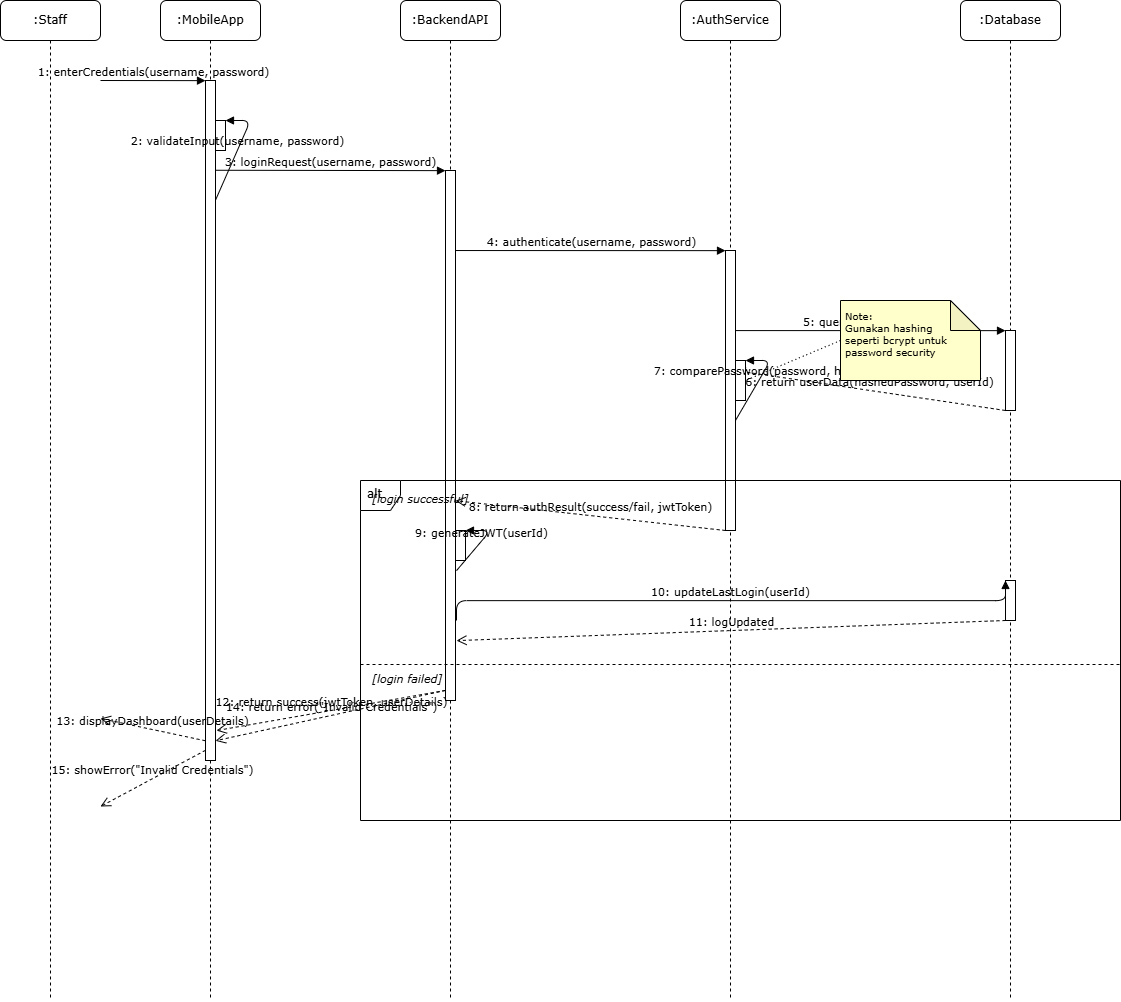

The diagram above was exported from draw.io. Its source (the exported page's mxGraphModel, read from the mxfile embedded in the PNG):
<mxGraphModel dx="1226" dy="747" grid="1" gridSize="10" guides="1" tooltips="1" connect="1" arrows="1" fold="1" page="1" pageScale="1" pageWidth="1400" pageHeight="1200" math="0" shadow="0">
  <root>
    <mxCell id="0" />
    <mxCell id="1" parent="0" />
    <mxCell id="lifeline_staff" value=":Staff" style="shape=umlLifeline;perimeter=lifelinePerimeter;whiteSpace=wrap;html=1;container=1;collapsible=0;recursiveResize=0;outlineConnect=0;rounded=1;shadow=0;comic=0;labelBackgroundColor=none;strokeWidth=1;fontFamily=Verdana;fontSize=12;align=center;" parent="1" vertex="1">
      <mxGeometry x="80" y="80" width="100" height="1000" as="geometry" />
    </mxCell>
    <mxCell id="lifeline_app" value=":MobileApp" style="shape=umlLifeline;perimeter=lifelinePerimeter;whiteSpace=wrap;html=1;container=1;collapsible=0;recursiveResize=0;outlineConnect=0;rounded=1;shadow=0;comic=0;labelBackgroundColor=none;strokeWidth=1;fontFamily=Verdana;fontSize=12;align=center;" parent="1" vertex="1">
      <mxGeometry x="240" y="80" width="100" height="1000" as="geometry" />
    </mxCell>
    <mxCell id="act_app_main" value="" style="html=1;points=[];perimeter=orthogonalPerimeter;fillColor=#ffffff;strokeColor=#000000;" parent="lifeline_app" vertex="1">
      <mxGeometry x="45" y="80" width="10" height="680" as="geometry" />
    </mxCell>
    <mxCell id="lifeline_backend" value=":BackendAPI" style="shape=umlLifeline;perimeter=lifelinePerimeter;whiteSpace=wrap;html=1;container=1;collapsible=0;recursiveResize=0;outlineConnect=0;rounded=1;shadow=0;comic=0;labelBackgroundColor=none;strokeWidth=1;fontFamily=Verdana;fontSize=12;align=center;" parent="1" vertex="1">
      <mxGeometry x="480" y="80" width="100" height="1000" as="geometry" />
    </mxCell>
    <mxCell id="act_backend_main" value="" style="html=1;points=[];perimeter=orthogonalPerimeter;fillColor=#ffffff;strokeColor=#000000;" parent="lifeline_backend" vertex="1">
      <mxGeometry x="45" y="170" width="10" height="530" as="geometry" />
    </mxCell>
    <mxCell id="lifeline_auth" value=":AuthService" style="shape=umlLifeline;perimeter=lifelinePerimeter;whiteSpace=wrap;html=1;container=1;collapsible=0;recursiveResize=0;outlineConnect=0;rounded=1;shadow=0;comic=0;labelBackgroundColor=none;strokeWidth=1;fontFamily=Verdana;fontSize=12;align=center;" parent="1" vertex="1">
      <mxGeometry x="760" y="80" width="100" height="1000" as="geometry" />
    </mxCell>
    <mxCell id="act_auth_main" value="" style="html=1;points=[];perimeter=orthogonalPerimeter;fillColor=#ffffff;strokeColor=#000000;" parent="lifeline_auth" vertex="1">
      <mxGeometry x="45" y="250" width="10" height="280" as="geometry" />
    </mxCell>
    <mxCell id="lifeline_db" value=":Database" style="shape=umlLifeline;perimeter=lifelinePerimeter;whiteSpace=wrap;html=1;container=1;collapsible=0;recursiveResize=0;outlineConnect=0;rounded=1;shadow=0;comic=0;labelBackgroundColor=none;strokeWidth=1;fontFamily=Verdana;fontSize=12;align=center;" parent="1" vertex="1">
      <mxGeometry x="1040" y="80" width="100" height="1000" as="geometry" />
    </mxCell>
    <mxCell id="act_db_main" value="" style="html=1;points=[];perimeter=orthogonalPerimeter;fillColor=#ffffff;strokeColor=#000000;" parent="lifeline_db" vertex="1">
      <mxGeometry x="45" y="330" width="10" height="80" as="geometry" />
    </mxCell>
    <mxCell id="msg1" value="1: enterCredentials(username, password)" style="html=1;verticalAlign=bottom;endArrow=block;entryX=0;entryY=0;labelBackgroundColor=none;fontFamily=Verdana;fontSize=11;edgeStyle=elbowEdgeStyle;elbow=vertical;exitX=1;exitY=0.08;exitDx=0;exitDy=0;exitPerimeter=0;" parent="1" source="lifeline_staff" target="act_app_main" edge="1">
      <mxGeometry x="-0.0023" relative="1" as="geometry">
        <mxPoint x="180" y="160" as="sourcePoint" />
        <mxPoint as="offset" />
      </mxGeometry>
    </mxCell>
    <mxCell id="act_app_validate" value="" style="html=1;points=[];perimeter=orthogonalPerimeter;fillColor=#ffffff;strokeColor=#000000;" parent="1" vertex="1">
      <mxGeometry x="295" y="200" width="10" height="30" as="geometry" />
    </mxCell>
    <mxCell id="msg2" value="2: validateInput(username, password)" style="html=1;verticalAlign=bottom;endArrow=block;curved=0;labelBackgroundColor=none;fontFamily=Verdana;fontSize=11;entryX=1;entryY=0;entryDx=0;entryDy=0;exitX=1;exitY=0.176;exitDx=0;exitDy=0;exitPerimeter=0;" parent="1" source="act_app_main" target="act_app_validate" edge="1">
      <mxGeometry relative="1" as="geometry">
        <mxPoint x="295" y="200" as="sourcePoint" />
        <Array as="points">
          <mxPoint x="330" y="200" />
        </Array>
      </mxGeometry>
    </mxCell>
    <mxCell id="msg2_return" value="" style="html=1;verticalAlign=bottom;endArrow=open;dashed=1;endSize=8;labelBackgroundColor=none;fontFamily=Verdana;fontSize=11;exitX=0;exitY=1;exitDx=0;exitDy=0;" parent="1" source="act_app_validate" edge="1">
      <mxGeometry relative="1" as="geometry">
        <mxPoint x="295" y="230" as="targetPoint" />
      </mxGeometry>
    </mxCell>
    <mxCell id="msg3" value="3: loginRequest(username, password)" style="html=1;verticalAlign=bottom;endArrow=block;entryX=0;entryY=0;labelBackgroundColor=none;fontFamily=Verdana;fontSize=11;edgeStyle=elbowEdgeStyle;elbow=vertical;exitX=1;exitY=0.132;exitDx=0;exitDy=0;exitPerimeter=0;" parent="1" source="act_app_main" target="act_backend_main" edge="1">
      <mxGeometry relative="1" as="geometry">
        <mxPoint x="390" y="250" as="sourcePoint" />
      </mxGeometry>
    </mxCell>
    <mxCell id="msg4" value="4: authenticate(username, password)" style="html=1;verticalAlign=bottom;endArrow=block;entryX=0;entryY=0;labelBackgroundColor=none;fontFamily=Verdana;fontSize=11;edgeStyle=elbowEdgeStyle;elbow=vertical;exitX=1;exitY=0.151;exitDx=0;exitDy=0;exitPerimeter=0;" parent="1" source="act_backend_main" target="act_auth_main" edge="1">
      <mxGeometry relative="1" as="geometry">
        <mxPoint x="640" y="330" as="sourcePoint" />
      </mxGeometry>
    </mxCell>
    <mxCell id="msg5" value="5: queryUser(username)" style="html=1;verticalAlign=bottom;endArrow=block;entryX=0;entryY=0;labelBackgroundColor=none;fontFamily=Verdana;fontSize=11;edgeStyle=elbowEdgeStyle;elbow=vertical;exitX=1;exitY=0.286;exitDx=0;exitDy=0;exitPerimeter=0;" parent="1" source="act_auth_main" target="act_db_main" edge="1">
      <mxGeometry relative="1" as="geometry">
        <mxPoint x="920" y="410" as="sourcePoint" />
      </mxGeometry>
    </mxCell>
    <mxCell id="msg6" value="6: return userData(hashedPassword, userId)" style="html=1;verticalAlign=bottom;endArrow=open;dashed=1;endSize=8;labelBackgroundColor=none;fontFamily=Verdana;fontSize=11;exitX=0;exitY=1;exitDx=0;exitDy=0;entryX=1;entryY=0.429;entryDx=0;entryDy=0;entryPerimeter=0;" parent="1" source="act_db_main" target="act_auth_main" edge="1">
      <mxGeometry relative="1" as="geometry">
        <mxPoint x="920" y="450" as="targetPoint" />
      </mxGeometry>
    </mxCell>
    <mxCell id="act_auth_compare" value="" style="html=1;points=[];perimeter=orthogonalPerimeter;fillColor=#ffffff;strokeColor=#000000;" parent="1" vertex="1">
      <mxGeometry x="815" y="440" width="10" height="40" as="geometry" />
    </mxCell>
    <mxCell id="msg7" value="7: comparePassword(password, hash)" style="html=1;verticalAlign=bottom;endArrow=block;curved=0;labelBackgroundColor=none;fontFamily=Verdana;fontSize=11;entryX=1;entryY=0;entryDx=0;entryDy=0;exitX=1;exitY=0.607;exitDx=0;exitDy=0;exitPerimeter=0;" parent="1" source="act_auth_main" target="act_auth_compare" edge="1">
      <mxGeometry relative="1" as="geometry">
        <mxPoint x="815" y="440" as="sourcePoint" />
        <Array as="points">
          <mxPoint x="850" y="440" />
        </Array>
      </mxGeometry>
    </mxCell>
    <mxCell id="msg7_return" value="" style="html=1;verticalAlign=bottom;endArrow=open;dashed=1;endSize=8;labelBackgroundColor=none;fontFamily=Verdana;fontSize=11;exitX=0;exitY=1;exitDx=0;exitDy=0;" parent="1" source="act_auth_compare" edge="1">
      <mxGeometry relative="1" as="geometry">
        <mxPoint x="815" y="480" as="targetPoint" />
      </mxGeometry>
    </mxCell>
    <mxCell id="msg8" value="8: return authResult(success/fail, jwtToken)" style="html=1;verticalAlign=bottom;endArrow=open;dashed=1;endSize=8;labelBackgroundColor=none;fontFamily=Verdana;fontSize=11;exitX=0;exitY=1;exitDx=0;exitDy=0;entryX=1;entryY=0.623;entryDx=0;entryDy=0;entryPerimeter=0;" parent="1" source="act_auth_main" target="act_backend_main" edge="1">
      <mxGeometry relative="1" as="geometry">
        <mxPoint x="640" y="530" as="targetPoint" />
      </mxGeometry>
    </mxCell>
    <mxCell id="alt_frame" value="alt" style="shape=umlFrame;whiteSpace=wrap;html=1;width=40;height=30;boundedLbl=1;verticalAlign=top;align=left;spacingLeft=5;fontFamily=Verdana;fontSize=12;fillColor=#ffffff;strokeColor=#000000;" parent="1" vertex="1">
      <mxGeometry x="440" y="560" width="760" height="340" as="geometry" />
    </mxCell>
    <mxCell id="alt_divider" value="" style="line;strokeWidth=1;fillColor=none;align=left;verticalAlign=middle;spacingTop=-1;spacingLeft=3;spacingRight=3;rotatable=0;labelPosition=right;points=[];portConstraint=eastwest;dashed=1;fontFamily=Verdana;fontSize=12;" parent="1" vertex="1">
      <mxGeometry x="440" y="740" width="760" height="8" as="geometry" />
    </mxCell>
    <mxCell id="guard1" value="[login successful]" style="text;html=1;strokeColor=none;fillColor=none;align=left;verticalAlign=middle;whiteSpace=wrap;rounded=0;fontFamily=Verdana;fontSize=11;fontStyle=2" parent="1" vertex="1">
      <mxGeometry x="450" y="568" width="120" height="20" as="geometry" />
    </mxCell>
    <mxCell id="guard2" value="[login failed]" style="text;html=1;strokeColor=none;fillColor=none;align=left;verticalAlign=middle;whiteSpace=wrap;rounded=0;fontFamily=Verdana;fontSize=11;fontStyle=2" parent="1" vertex="1">
      <mxGeometry x="450" y="748" width="100" height="20" as="geometry" />
    </mxCell>
    <mxCell id="act_backend_jwt" value="" style="html=1;points=[];perimeter=orthogonalPerimeter;fillColor=#ffffff;strokeColor=#000000;" parent="1" vertex="1">
      <mxGeometry x="535" y="610" width="10" height="30" as="geometry" />
    </mxCell>
    <mxCell id="msg9" value="9: generateJWT(userId)" style="html=1;verticalAlign=bottom;endArrow=block;curved=0;labelBackgroundColor=none;fontFamily=Verdana;fontSize=11;entryX=1;entryY=0;entryDx=0;entryDy=0;exitX=1.1;exitY=0.755;exitDx=0;exitDy=0;exitPerimeter=0;" parent="1" source="act_backend_main" target="act_backend_jwt" edge="1">
      <mxGeometry relative="1" as="geometry">
        <mxPoint x="535" y="610" as="sourcePoint" />
        <Array as="points">
          <mxPoint x="570" y="610" />
        </Array>
      </mxGeometry>
    </mxCell>
    <mxCell id="msg9_return" value="" style="html=1;verticalAlign=bottom;endArrow=open;dashed=1;endSize=8;labelBackgroundColor=none;fontFamily=Verdana;fontSize=11;exitX=0;exitY=1;exitDx=0;exitDy=0;" parent="1" source="act_backend_jwt" edge="1">
      <mxGeometry relative="1" as="geometry">
        <mxPoint x="535" y="640" as="targetPoint" />
      </mxGeometry>
    </mxCell>
    <mxCell id="act_db_update" value="" style="html=1;points=[];perimeter=orthogonalPerimeter;fillColor=#ffffff;strokeColor=#000000;" parent="1" vertex="1">
      <mxGeometry x="1085" y="660" width="10" height="40" as="geometry" />
    </mxCell>
    <mxCell id="msg10" value="10: updateLastLogin(userId)" style="html=1;verticalAlign=bottom;endArrow=block;labelBackgroundColor=none;fontFamily=Verdana;fontSize=11;edgeStyle=elbowEdgeStyle;elbow=vertical;exitX=1.1;exitY=0.849;exitDx=0;exitDy=0;exitPerimeter=0;entryX=0;entryY=0;entryDx=0;entryDy=0;" parent="1" source="act_backend_main" target="act_db_update" edge="1">
      <mxGeometry relative="1" as="geometry">
        <mxPoint x="920" y="660" as="sourcePoint" />
      </mxGeometry>
    </mxCell>
    <mxCell id="msg11" value="11: logUpdated" style="html=1;verticalAlign=bottom;endArrow=open;dashed=1;endSize=8;labelBackgroundColor=none;fontFamily=Verdana;fontSize=11;exitX=0;exitY=1;exitDx=0;exitDy=0;entryX=1.1;entryY=0.887;entryDx=0;entryDy=0;entryPerimeter=0;" parent="1" source="act_db_update" target="act_backend_main" edge="1">
      <mxGeometry relative="1" as="geometry">
        <mxPoint x="920" y="700" as="targetPoint" />
      </mxGeometry>
    </mxCell>
    <mxCell id="msg12" value="12: return success(jwtToken, userDetails)" style="html=1;verticalAlign=bottom;endArrow=open;dashed=1;endSize=8;labelBackgroundColor=none;fontFamily=Verdana;fontSize=11;exitX=0;exitY=0.981;exitDx=0;exitDy=0;exitPerimeter=0;entryX=1.1;entryY=0.956;entryDx=0;entryDy=0;entryPerimeter=0;" parent="1" source="act_backend_main" target="act_app_main" edge="1">
      <mxGeometry relative="1" as="geometry">
        <mxPoint x="390" y="720" as="targetPoint" />
      </mxGeometry>
    </mxCell>
    <mxCell id="msg13" value="13: displayDashboard(userDetails)" style="html=1;verticalAlign=bottom;endArrow=open;dashed=1;endSize=8;labelBackgroundColor=none;fontFamily=Verdana;fontSize=11;exitX=0;exitY=0.971;exitDx=0;exitDy=0;exitPerimeter=0;entryX=1;entryY=0.718;entryDx=0;entryDy=0;entryPerimeter=0;" parent="1" source="act_app_main" target="lifeline_staff" edge="1">
      <mxGeometry relative="1" as="geometry">
        <mxPoint x="180" y="720" as="targetPoint" />
      </mxGeometry>
    </mxCell>
    <mxCell id="msg14" value="14: return error(&quot;Invalid Credentials&quot;)" style="html=1;verticalAlign=bottom;endArrow=open;dashed=1;endSize=8;labelBackgroundColor=none;fontFamily=Verdana;fontSize=11;exitX=0;exitY=0.981;exitDx=0;exitDy=0;exitPerimeter=0;entryX=1;entryY=0.971;entryDx=0;entryDy=0;entryPerimeter=0;" parent="1" source="act_backend_main" target="act_app_main" edge="1">
      <mxGeometry relative="1" as="geometry">
        <mxPoint x="390" y="810" as="targetPoint" />
      </mxGeometry>
    </mxCell>
    <mxCell id="msg15" value="15: showError(&quot;Invalid Credentials&quot;)" style="html=1;verticalAlign=bottom;endArrow=open;dashed=1;endSize=8;labelBackgroundColor=none;fontFamily=Verdana;fontSize=11;exitX=0;exitY=0.985;exitDx=0;exitDy=0;exitPerimeter=0;entryX=1;entryY=0.806;entryDx=0;entryDy=0;entryPerimeter=0;" parent="1" source="act_app_main" target="lifeline_staff" edge="1">
      <mxGeometry relative="1" as="geometry">
        <mxPoint x="180" y="830" as="targetPoint" />
      </mxGeometry>
    </mxCell>
    <mxCell id="note_security" value="Note:&#10;Gunakan hashing&#10;seperti bcrypt untuk&#10;password security" style="shape=note;whiteSpace=wrap;html=1;backgroundOutline=1;darkOpacity=0.05;fillColor=#ffffcc;strokeColor=#000000;fontFamily=Verdana;fontSize=10;align=left;verticalAlign=top;spacing=5;" parent="1" vertex="1">
      <mxGeometry x="920" y="380" width="140" height="80" as="geometry" />
    </mxCell>
    <mxCell id="note_connector" value="" style="endArrow=none;dashed=1;html=1;dashPattern=1 3;strokeWidth=1;fontFamily=Verdana;fontSize=11;exitX=0;exitY=0.5;exitDx=0;exitDy=0;exitPerimeter=0;entryX=1;entryY=0.5;entryDx=0;entryDy=0;" parent="1" source="note_security" target="act_auth_compare" edge="1">
      <mxGeometry width="50" height="50" relative="1" as="geometry">
        <mxPoint x="700" y="490" as="sourcePoint" />
        <mxPoint x="750" y="440" as="targetPoint" />
      </mxGeometry>
    </mxCell>
  </root>
</mxGraphModel>